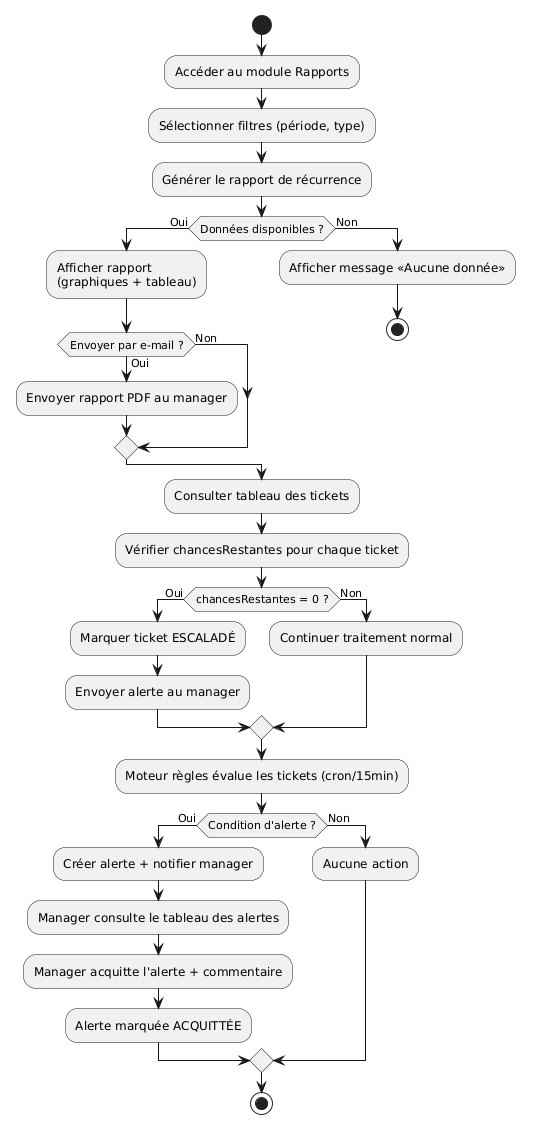

The diagram above was rendered by PlantUML. Its source (embedded in the PNG):
@startuml
start

:Accéder au module Rapports;
:Sélectionner filtres (période, type);
:Générer le rapport de récurrence;

if (Données disponibles ?) then (Oui)
  :Afficher rapport\n(graphiques + tableau);
  if (Envoyer par e-mail ?) then (Oui)
    :Envoyer rapport PDF au manager;
  else (Non)
  endif
else (Non)
  :Afficher message «Aucune donnée»;
  stop
endif

:Consulter tableau des tickets;
:Vérifier chancesRestantes pour chaque ticket;

if (chancesRestantes = 0 ?) then (Oui)
  :Marquer ticket ESCALADÉ;
  :Envoyer alerte au manager;
else (Non)
  :Continuer traitement normal;
endif

:Moteur règles évalue les tickets (cron/15min);

if (Condition d'alerte ?) then (Oui)
  :Créer alerte + notifier manager;
  :Manager consulte le tableau des alertes;
  :Manager acquitte l'alerte + commentaire;
  :Alerte marquée ACQUITTÉE;
else (Non)
  :Aucune action;
endif

stop
@enduml